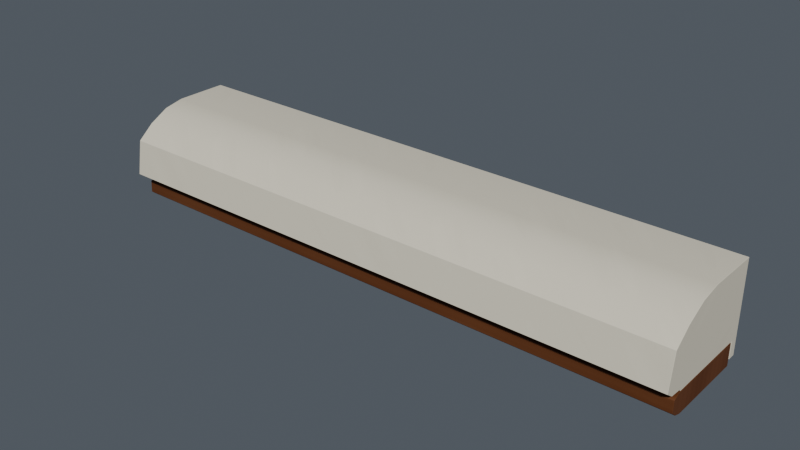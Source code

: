 # Source: AST-VR-01-H.blend  (saved by Blender 4.3.34; exported with 4.5.12 LTS)
import bpy
from mathutils import Matrix  # noqa: F401  (used for matrix-valued properties, if any)

bpy.ops.wm.read_factory_settings(use_empty=True)
scene = bpy.context.scene
scene.name = 'Scene'

# ---- collections
col_collection = bpy.data.collections.new('Collection'); scene.collection.children.link(col_collection)

# ---- images (referenced by path relative to the original .blend; pixels are not part of the script)
import os
ASSET_DIR = os.environ.get("B2B_ASSET_DIR", "")  # directory of the original .blend (textures are referenced by path, not embedded)
HERE = os.path.dirname(os.path.abspath(__file__))  # packed textures are extracted next to this script under _unpacked/

def load_image(name, relpath, width, height, colorspace="sRGB"):
    """Load a texture the original file referenced (path relative to the .blend, or extracted next to this script)."""
    p = next((c for c in (os.path.join(HERE, relpath), os.path.join(ASSET_DIR, relpath)) if relpath and os.path.exists(c)), "")
    if p:
        img = bpy.data.images.load(p, check_existing=True)
        img.name = name
    else:  # same state as the original file: an image datablock whose file is absent (Cycles renders it pink)
        img = bpy.data.images.new(name, width, height)
        img.source = "FILE"
        img.filepath = "//" + (relpath or name)
    img.colorspace_settings.name = colorspace
    return img
img_ivory_enamel_png = load_image('ivory_enamel.png', '_unpacked/ivory_enamel.6871abcc.png', 256, 256, 'sRGB')
img_warm_walnut_png = load_image('warm_walnut.png', '_unpacked/warm_walnut.6751f03b.png', 256, 256, 'sRGB')

# ---- materials (node trees are filled in below, after node groups)
mat_astraea_ivory_enamel = bpy.data.materials.new('ASTRAEA_ivory_enamel')
mat_astraea_ivory_enamel.diffuse_color = (0.8235, 0.8, 0.7333, 1.0)
mat_astraea_warm_walnut = bpy.data.materials.new('ASTRAEA_warm_walnut')
mat_astraea_warm_walnut.diffuse_color = (0.4157, 0.2549, 0.149, 1.0)

# ---- material node trees
mat_astraea_ivory_enamel.use_nodes = True; mat_astraea_ivory_enamel.node_tree.nodes.clear()
_N = mat_astraea_ivory_enamel.node_tree.nodes; _L = mat_astraea_ivory_enamel.node_tree.links
n0 = _N.new('ShaderNodeBsdfPrincipled'); n0.name = 'Principled BSDF'; n0.location = (0, 80)
n0.inputs[2].default_value = 0.68
n1 = _N.new('ShaderNodeTexImage'); n1.name = 'Image Texture'; n1.location = (-320, 80)
n1.image = img_ivory_enamel_png
n2 = _N.new('ShaderNodeOutputMaterial'); n2.name = 'Material Output'; n2.location = (320, 80)
_L.new(n1.outputs[0], n0.inputs[0])
_L.new(n0.outputs[0], n2.inputs[0])
n2.is_active_output = True
mat_astraea_warm_walnut.use_nodes = True; mat_astraea_warm_walnut.node_tree.nodes.clear()
_N = mat_astraea_warm_walnut.node_tree.nodes; _L = mat_astraea_warm_walnut.node_tree.links
n0 = _N.new('ShaderNodeBsdfPrincipled'); n0.name = 'Principled BSDF'; n0.location = (0, 80)
n0.inputs[2].default_value = 0.65
n1 = _N.new('ShaderNodeTexImage'); n1.name = 'Image Texture'; n1.location = (-320, 80)
n1.image = img_warm_walnut_png
n2 = _N.new('ShaderNodeOutputMaterial'); n2.name = 'Material Output'; n2.location = (320, 80)
_L.new(n1.outputs[0], n0.inputs[0])
_L.new(n0.outputs[0], n2.inputs[0])
n2.is_active_output = True

# ---- world
world_world = bpy.data.worlds.new('World'); scene.world = world_world
world_world.use_nodes = True; world_world.node_tree.nodes.clear()
_N = world_world.node_tree.nodes; _L = world_world.node_tree.links
n0 = _N.new('ShaderNodeOutputWorld'); n0.name = 'World Output'; n0.location = (300, 300)
n1 = _N.new('ShaderNodeBackground'); n1.name = 'Background'; n1.location = (10, 300)
n1.inputs[0].default_value = (0.22, 0.25, 0.29, 1.0)
n1.inputs[1].default_value = 0.45
_L.new(n1.outputs[0], n0.inputs[0])
n0.is_active_output = True
world_world.color = (0.05088, 0.05088, 0.05088)
world_world.sun_shadow_jitter_overblur = 0.0

# ---- meshes
me_header_sculpted_ivory_editable_mesh = bpy.data.meshes.new('header_sculpted_ivory_editable_mesh')
me_header_sculpted_ivory_editable_mesh.from_pydata([(0.001, 0.18, 0.35), (0.001, -0.02, 0.35), (0.001, -0.095, 0.335), (0.001, -0.17, 0.295), (0.001, -0.23, 0.245), (0.001, -0.25, 0.115), (0.001, -0.22, 0.093), (0.001, -0.175, 0.09), (0.001, -0.17, 0.083), (0.001, 0.15, 0.083), (0.001, 0.15, 0.02), (0.001, 0.18, 0.02), (2.199, 0.18, 0.35), (2.199, -0.02, 0.35), (2.199, -0.095, 0.335), (2.199, -0.17, 0.295), (2.199, -0.23, 0.245), (2.199, -0.25, 0.115), (2.199, -0.22, 0.093), (2.199, -0.175, 0.09), (2.199, -0.17, 0.083), (2.199, 0.15, 0.083), (2.199, 0.15, 0.02), (2.199, 0.18, 0.02)], [], [(0, 1, 13, 12), (1, 2, 14, 13), (2, 3, 15, 14), (3, 4, 16, 15), (4, 5, 17, 16), (5, 6, 18, 17), (6, 7, 19, 18), (7, 8, 20, 19), (8, 9, 21, 20), (9, 10, 22, 21), (10, 11, 23, 22), (11, 0, 12, 23), (11, 10, 9, 8, 7, 6, 5, 4, 3, 2, 1, 0), (12, 13, 14, 15, 16, 17, 18, 19, 20, 21, 22, 23)])
me_header_sculpted_ivory_editable_mesh.polygons.foreach_set('use_smooth', [1, 1, 1, 1, 1, 1, 1, 1, 1, 1, 1, 1, 0, 0])
_uv = me_header_sculpted_ivory_editable_mesh.uv_layers.new(name='metric_material_uv')
_uv.uv.foreach_set('vector', [0.0, 0.0, 0.2, 0.0, 0.2, 2.198, 0.0, 2.198, 0.2, 0.0, 0.2765, 0.0, 0.2765, 2.198, 0.2, 2.198, 0.2765, 0.0, 0.3615, 0.0, 0.3615, 2.198, 0.2765, 2.198, 0.3615, 0.0, 0.4396, 0.0, 0.4396, 2.198, 0.3615, 2.198, 0.4396, 0.0, 0.5711, 0.0, 0.5711, 2.198, 0.4396, 2.198, 0.5711, 0.0, 0.6083, 0.0, 0.6083, 2.198, 0.5711, 2.198, 0.6083, 0.0, 0.6534, 0.0, 0.6534, 2.198, 0.6083, 2.198, 0.6534, 0.0, 0.662, 0.0, 0.662, 2.198, 0.6534, 2.198, 0.662, 0.0, 0.982, 0.0, 0.982, 2.198, 0.662, 2.198, 0.982, 0.0, 1.045, 0.0, 1.045, 2.198, 0.982, 2.198, 1.045, 0.0, 1.075, 0.0, 1.075, 2.198, 1.045, 2.198, 1.075, 0.0, 0.0, 0.0, 0.0, 2.198, 1.075, 2.198, 0.18, 0.02, 0.15, 0.02, 0.15, 0.083, -0.17, 0.083, -0.175, 0.09, -0.22, 0.093, -0.25, 0.115, -0.23, 0.245, -0.17, 0.295, -0.095, 0.335, -0.02, 0.35, 0.18, 0.35, 0.18, 0.35, -0.02, 0.35, -0.095, 0.335, -0.17, 0.295, -0.23, 0.245, -0.25, 0.115, -0.22, 0.093, -0.175, 0.09, -0.17, 0.083, 0.15, 0.083, 0.15, 0.02, 0.18, 0.02])
me_header_sculpted_ivory_editable_mesh.materials.append(mat_astraea_ivory_enamel)
me_header_sculpted_ivory_editable_mesh.update()
me_header_deep_timber_return_editable_mesh = bpy.data.meshes.new('header_deep_timber_return_editable_mesh')
me_header_deep_timber_return_editable_mesh.from_pydata([(0.001, 0.145, 0.0), (0.001, -0.155, 0.0), (0.001, -0.181, 0.008), (0.001, -0.202, 0.025), (0.001, -0.2, 0.069), (0.001, -0.181, 0.08), (0.001, 0.145, 0.08), (2.199, 0.145, 0.0), (2.199, -0.155, 0.0), (2.199, -0.181, 0.008), (2.199, -0.202, 0.025), (2.199, -0.2, 0.069), (2.199, -0.181, 0.08), (2.199, 0.145, 0.08)], [], [(0, 7, 8, 1), (1, 8, 9, 2), (2, 9, 10, 3), (3, 10, 11, 4), (4, 11, 12, 5), (5, 12, 13, 6), (6, 13, 7, 0), (6, 0, 1, 2, 3, 4, 5), (7, 13, 12, 11, 10, 9, 8)])
me_header_deep_timber_return_editable_mesh.polygons.foreach_set('use_smooth', [1, 1, 1, 1, 1, 1, 1, 0, 0])
_uv = me_header_deep_timber_return_editable_mesh.uv_layers.new(name='metric_material_uv')
_uv.uv.foreach_set('vector', [0.0, 0.0, 0.0, 1.691, 0.4615, 1.691, 0.4615, 0.0, 0.4615, 0.0, 0.4615, 1.691, 0.5034, 1.691, 0.5034, 0.0, 0.5034, 0.0, 0.5034, 1.691, 0.545, 1.691, 0.545, 0.0, 0.545, 0.0, 0.545, 1.691, 0.6127, 1.691, 0.6127, 0.0, 0.6127, 0.0, 0.6127, 1.691, 0.6465, 1.691, 0.6465, 0.0, 0.6465, 0.0, 0.6465, 1.691, 1.148, 1.691, 1.148, 0.0, 1.148, 0.0, 1.148, 1.691, 0.0, 1.691, 0.0, 0.0, 0.2231, 0.06154, 0.2231, 0.0, -0.2385, 0.0, -0.2785, 0.006154, -0.3108, 0.01923, -0.3077, 0.05308, -0.2785, 0.06154, 0.2231, 0.0, 0.2231, 0.06154, -0.2785, 0.06154, -0.3077, 0.05308, -0.3108, 0.01923, -0.2785, 0.006154, -0.2385, 0.0])
me_header_deep_timber_return_editable_mesh.materials.append(mat_astraea_warm_walnut)
me_header_deep_timber_return_editable_mesh.update()

# ---- objects
ob_header_sculpted_ivory = bpy.data.objects.new('header_sculpted_ivory', me_header_sculpted_ivory_editable_mesh)
ob_header_deep_timber_return = bpy.data.objects.new('header_deep_timber_return', me_header_deep_timber_return_editable_mesh)

# ---- transforms, parenting, visibility, modifiers, constraints
ob_header_sculpted_ivory.location = (0.0, 0.0, 0.0)
_m = ob_header_sculpted_ivory.modifiers.new('Editable subtle edge easing 1.2 mm', 'BEVEL')
_m.width = 0.0012
_m.width_pct = 0.0012
_m.segments = 2
_m.angle_limit = 0.6632
_m = ob_header_sculpted_ivory.modifiers.new('Weighted surface normals', 'WEIGHTED_NORMAL')
_m.weight = 40
_m.keep_sharp = True
ob_header_deep_timber_return.location = (0.0, 0.0, 0.0)
_m = ob_header_deep_timber_return.modifiers.new('Editable subtle edge easing 1.2 mm', 'BEVEL')
_m.width = 0.0012
_m.width_pct = 0.0012
_m.segments = 2
_m.angle_limit = 0.6632
_m = ob_header_deep_timber_return.modifiers.new('Weighted surface normals', 'WEIGHTED_NORMAL')
_m.weight = 40
_m.keep_sharp = True

# ---- collection membership
col_collection.objects.link(ob_header_sculpted_ivory)
col_collection.objects.link(ob_header_deep_timber_return)

# ---- scene / render settings (as saved in the file)
scene.frame_start = 1; scene.frame_end = 250; scene.frame_set(1)
scene.render.engine = 'BLENDER_EEVEE_NEXT'
scene.eevee.taa_render_samples = 128
scene.view_settings.look = 'AgX - Medium High Contrast'
bpy.context.view_layer.update()

# ---- added for rendering (the .blend has no active camera and no usable light): camera, sun
cam_auto = bpy.data.cameras.new('AutoCamera')
cam_auto.lens = 50.0
cam_auto.sensor_width = 36.0
cam_auto.clip_end = 1000.0
ob_auto_camera = bpy.data.objects.new('AutoCamera', cam_auto)
scene.collection.objects.link(ob_auto_camera)
ob_auto_camera.location = (3.19731, -2.55168, 1.85285)
ob_auto_camera.rotation_euler = (1.09748, -7.21219e-08, 0.694738)
scene.camera = ob_auto_camera
light_auto_sun = bpy.data.lights.new('AutoSun', 'SUN')
light_auto_sun.energy = 3.0
light_auto_sun.angle = 0.0523599
ob_auto_sun = bpy.data.objects.new('AutoSun', light_auto_sun)
scene.collection.objects.link(ob_auto_sun)
ob_auto_sun.rotation_euler = (0.872665, 0.174533, 0.523599)
bpy.context.view_layer.update()
